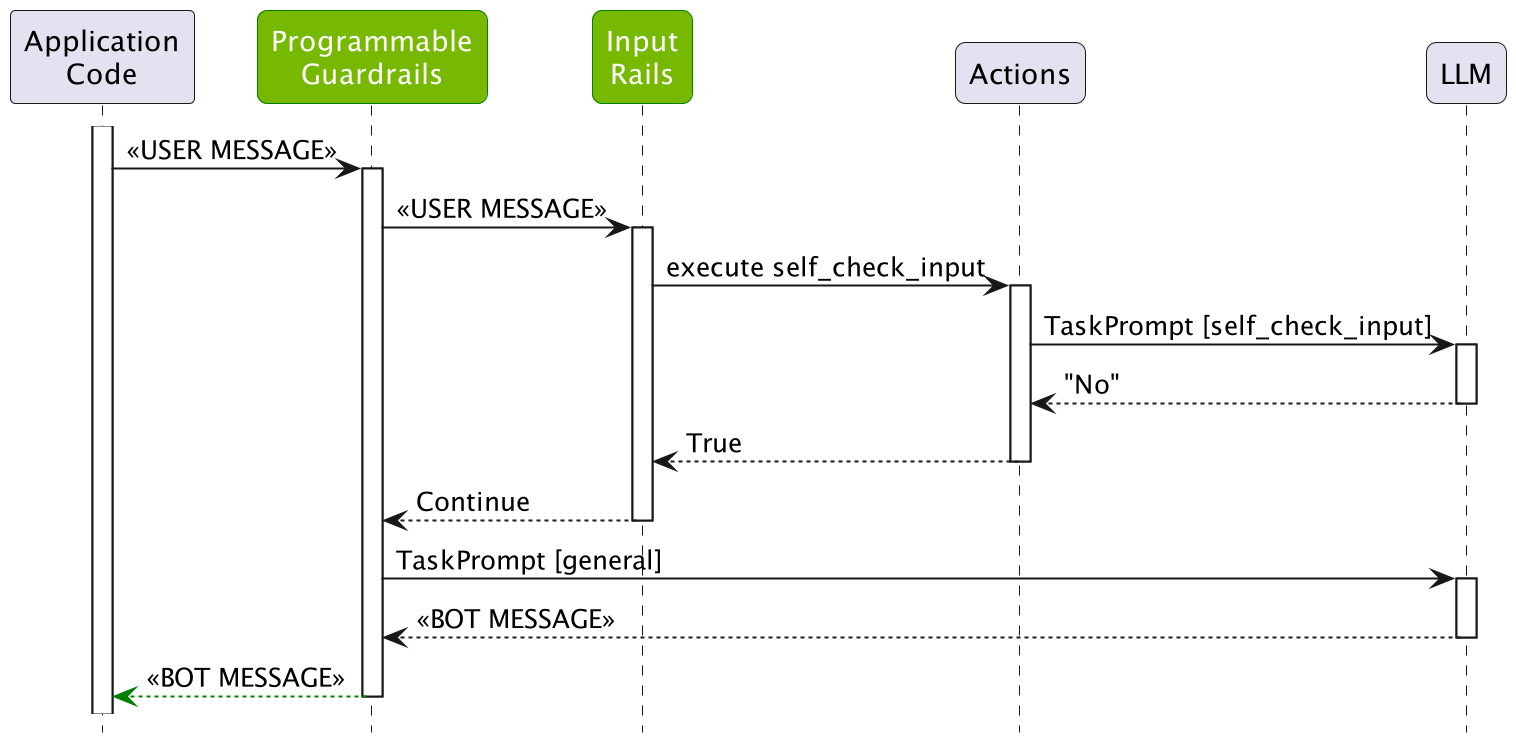

The diagram above was rendered by PlantUML. Its source (embedded in the PNG):
@startuml
participant "Application\nCode" as A

skinparam Participant {
  RoundCorner 10

  BackgroundColor<<LLMRails>> 76b900
  FontColor<<LLMRails>> white
  BorderColor<<LLMRails>> green
}


participant "Programmable\nGuardrails" as LLMRails <<LLMRails>>
participant "Input\nRails" as IR <<LLMRails>>
participant Actions
participant "LLM"


Activate A
A->LLMRails: <<USER MESSAGE>>
activate LLMRails

LLMRails->IR: <<USER MESSAGE>>
activate IR

IR->Actions: execute self_check_input
activate Actions

Actions->LLM: TaskPrompt [self_check_input]
activate LLM
return "No"

return True

return Continue

LLMRails->LLM: TaskPrompt [general]
activate LLM
return <<BOT MESSAGE >>

return #green <<BOT MESSAGE>>


hide footbox
hide stereotype
scale 2
@enduml